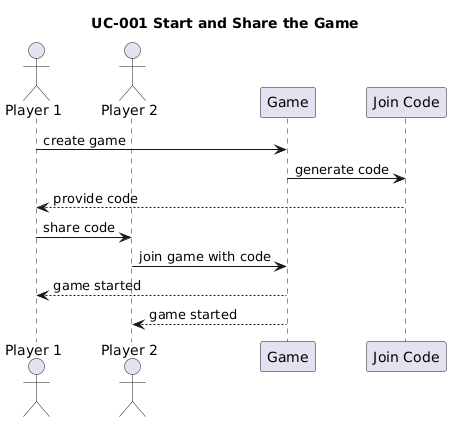

The diagram above was rendered by PlantUML. Its source (embedded in the PNG):
@startuml
title UC-001 Start and Share the Game

actor "Player 1" as P1
actor "Player 2" as P2
participant "Game" as G
participant "Join Code" as JC

P1 -> G : create game
G -> JC : generate code
JC --> P1 : provide code

P1 -> P2 : share code

P2 -> G : join game with code
G --> P1 : game started
G --> P2 : game started
@enduml